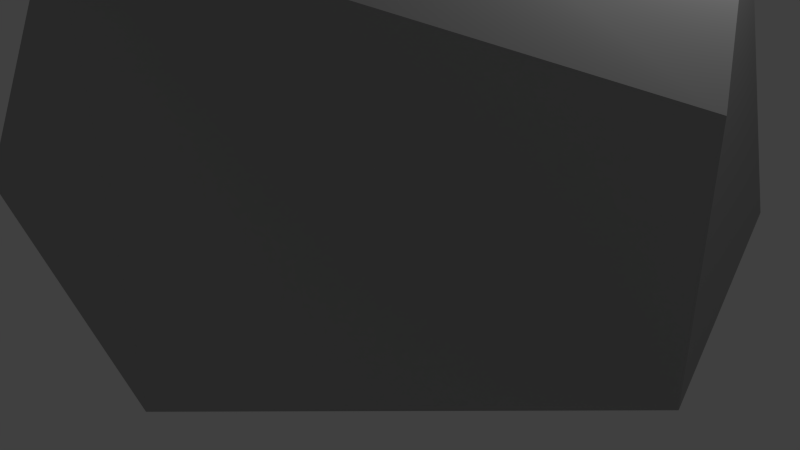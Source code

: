# Source: Rock_Chunk_04.blend  (saved by Blender 2.76.0; exported with 4.5.12 LTS)
import bpy
from mathutils import Matrix  # noqa: F401  (used for matrix-valued properties, if any)

bpy.ops.wm.read_factory_settings(use_empty=True)
scene = bpy.context.scene
scene.name = 'Scene'

# ---- collections
col_collection_1 = bpy.data.collections.new('Collection 1'); scene.collection.children.link(col_collection_1)

# ---- materials (node trees are filled in below, after node groups)
mat_m_0134_dimgray_002 = bpy.data.materials.new('M_0134_DimGray.002')
mat_m_0134_dimgray_002.alpha_threshold = 0.0
mat_m_0134_dimgray_002.use_transparent_shadow = False
mat_m_0134_dimgray_002.diffuse_color = (0.4118, 0.4118, 0.4118, 1.0)
mat_m_0134_dimgray_002.specular_color = (0.33, 0.33, 0.33)
mat_m_0134_dimgray_002.roughness = 0.5

# ---- material node trees

# ---- world
world_world = bpy.data.worlds.new('World'); scene.world = world_world
world_world.color = (0.05088, 0.05088, 0.05088)
world_world.use_sun_shadow = False
world_world.sun_shadow_jitter_overblur = 0.0
world_world.cycles.sampling_method = 'MANUAL'
world_world.cycles.sample_map_resolution = 256

# ---- cameras
cam_camera = bpy.data.cameras.new('Camera')
cam_camera.clip_end = 100.0
cam_camera.lens = 35.0
cam_camera.sensor_width = 32.0
cam_camera.sensor_height = 18.0
cam_camera.ortho_scale = 7.314
cam_camera.dof.focus_distance = 0.0
cam_camera.dof.aperture_fstop = 128.0

# ---- lights
light_lamp = bpy.data.lights.new('Lamp', 'POINT')
light_lamp.transmission_factor = 0.0
light_lamp.cutoff_distance = 30.0
light_lamp.energy = 100.0
light_lamp.shadow_buffer_clip_start = 1.001
light_lamp.shadow_soft_size = 0.1
light_lamp.shadow_maximum_resolution = 0.006
light_lamp.use_absolute_resolution = True
light_lamp.cycles.use_multiple_importance_sampling = False

# ---- meshes
me_untitled_027 = bpy.data.meshes.new('Untitled.027')
me_untitled_027.from_pydata([(301.7, 369.3, -88.06), (301.7, 81.28, -206.2), (-39.1, 81.28, -255.8), (400.6, 81.28, 99.82), (100.7, -3.61e-13, 37.33), (301.7, 81.28, -206.2), (169.2, 81.28, 340.7), (-351.9, 81.28, -20.9), (-39.1, 81.28, -255.8), (76.12, 369.3, -164.6), (-152.0, 369.3, -115.6), (-39.1, 81.28, -255.8), (-351.9, 81.28, -20.9), (-351.9, 81.28, -20.9), (-268.9, 81.28, 271.8), (-268.9, 300.7, 96.35), (301.7, 369.3, -88.06), (400.6, 274.7, 99.82), (400.6, 81.28, 99.82), (56.46, 369.3, 298.5), (-268.9, 300.7, 96.35), (-268.9, 81.28, 271.8), (76.12, 369.3, -164.6), (-152.0, 369.3, -115.6), (22.97, 402.1, 30.48), (400.6, 274.7, 99.82), (22.97, 402.1, 30.48), (56.46, 369.3, 298.5), (301.7, 81.28, -206.2), (56.46, 369.3, 298.5), (400.6, 81.28, 99.82), (400.6, 274.7, 99.82), (22.97, 402.1, 30.48), (-152.0, 369.3, -115.6), (-268.9, 300.7, 96.35), (56.46, 369.3, 298.5), (-268.9, 81.28, 271.8), (169.2, 81.28, 340.7), (301.7, 369.3, -88.06), (-268.9, 81.28, 271.8), (-152.0, 369.3, -115.6), (-351.9, 81.28, -20.9), (-268.9, 300.7, 96.35), (301.7, 369.3, -88.06), (76.12, 369.3, -164.6), (-39.1, 81.28, -255.8), (-152.0, 369.3, -115.6), (56.46, 369.3, 298.5), (400.6, 81.28, 99.82), (56.46, 369.3, 298.5), (169.2, 81.28, 340.7)], [], [(0, 1, 2), (3, 4, 5), (3, 6, 4), (4, 7, 8), (0, 2, 9), (10, 11, 12), (13, 14, 15), (16, 17, 18), (19, 20, 21), (22, 23, 24), (25, 26, 27), (28, 16, 18), (29, 30, 31), (32, 33, 34), (35, 36, 37), (5, 4, 8), (38, 22, 24), (6, 39, 4), (40, 41, 42), (4, 39, 7), (25, 43, 26), (44, 45, 46), (47, 32, 34), (48, 49, 50)])
me_untitled_027.polygons.foreach_set('use_smooth', [True] * 24)
_uv = me_untitled_027.uv_layers.new(name='UVMap')
_uv.uv.foreach_set('vector', [-11.26, 11.54, -10.58, -0.6988, 2.975, -0.6988, -8.588, 14.13, -2.618, 3.177, 4.072, 14.13, 8.091, 14.41, -5.059, 14.41, 1.688, 3.701, -2.289, -3.446, 10.58, 9.49, -4.818, 9.49, -10.14, 13.13, 4.694, 1.627, -0.7553, 13.13, 2.049, 13.27, -4.818, 1.798, 10.58, 1.798, -4.57, 0.334, 7.41, 0.334, 0.7623, 9.177, -2.463, 14.54, -10.82, 10.81, -10.82, 3.2, 9.027, 8.147, -5.956, 4.959, -1.673, -5.242, -4.29, -3.005, 4.894, -3.005, -0.6324, 4.182, 0.07844, -12.01, -0.94, 3.884, -10.84, -0.203, 4.072, 1.449, -0.3527, 12.88, -8.588, 1.449, -3.949, 14.54, 11.69, 3.2, 11.69, 10.81, 1.473, 5.476, -6.697, 1.548, -1.173, -6.675, 4.02, 13.54, -8.795, 2.164, 8.663, 2.164, -10.58, 10.25, -4.137, -0.845, 2.975, 10.25, -10.14, -4.678, -0.7553, -4.678, -1.242, 3.372, 8.663, 12.63, -8.795, 12.63, 4.146, 0.8046, -2.22, 9.394, 3.986, -3.487, 7.199, 6.327, 2.496, -3.353, 7.41, 13.47, -4.57, 13.47, 10.25, -7.043, 11.58, 2.011, 0.002829, 5.145, -4.29, 11.44, -0.6093, -0.7469, 4.894, 11.44, 11.46, 1.565, 1.482, 5.469, -1.503, -6.604, 8.091, -2.065, -6.934, 10.08, -5.059, -2.065])
me_untitled_027.materials.append(mat_m_0134_dimgray_002)
me_untitled_027.use_remesh_preserve_volume = False
me_untitled_027.use_remesh_preserve_attributes = False
me_untitled_027.use_mirror_vertex_groups = False
me_untitled_027.update()
me_untitled_027.normals_split_custom_set([tuple(v) for v in zip(*[iter([0.2273, 0.2751, -0.9342, 0.1336, 0.376, -0.9169, 0.2273, 0.2751, -0.9342, 0.2496, -0.9665, 0.05927, 0.02789, -0.9996, -0.008068, 0.1617, -0.9684, -0.1898, 0.2496, -0.9665, 0.05927, 0.08751, -0.967, 0.2393, 0.02789, -0.9996, -0.008068, 0.02789, -0.9996, -0.008068, -0.1671, -0.9832, -0.07356, -0.05378, -0.9686, -0.2429, 0.2273, 0.2751, -0.9342, 0.2273, 0.2751, -0.9342, 0.3167, 0.1689, -0.9334, -0.5936, 0.152, -0.7903, -0.5936, 0.152, -0.7903, -0.5936, 0.152, -0.7903, -0.94, 0.2131, 0.2665, -0.94, 0.2131, 0.2665, -0.94, 0.2131, 0.2665, 0.9197, 0.06288, -0.3875, 0.885, 0.0, -0.4656, 0.9197, 0.0629, -0.3875, -0.525, 0.5316, 0.6647, -0.525, 0.5316, 0.6647, -0.525, 0.5316, 0.6647, 0.006907, 0.9865, -0.1638, -0.03768, 0.9838, -0.1755, 0.006903, 0.9865, -0.1638, 0.2789, 0.9381, 0.2052, 0.2789, 0.9381, 0.2052, 0.3059, 0.9489, 0.07779, 0.9441, 0.1251, -0.305, 0.9197, 0.06288, -0.3875, 0.9197, 0.0629, -0.3875, 0.4999, 0.0, 0.8661, 0.4999, 0.0, 0.8661, 0.4999, 0.0, 0.8661, -0.2946, 0.9442, 0.1473, -0.2959, 0.9446, 0.1424, -0.2947, 0.9442, 0.1471, -0.1547, 0.08384, 0.9844, -0.1547, 0.08384, 0.9844, -0.1547, 0.08384, 0.9844, 0.1617, -0.9684, -0.1898, 0.02789, -0.9996, -0.008068, -0.05378, -0.9686, -0.2429, 0.05149, 0.9871, -0.1518, 0.006907, 0.9865, -0.1638, 0.006903, 0.9865, -0.1638, 0.08751, -0.967, 0.2393, -0.1135, -0.9804, 0.161, 0.02789, -0.9996, -0.008068, -0.8268, 0.4743, -0.3025, -0.8268, 0.4743, -0.3025, -0.8268, 0.4743, -0.3025, 0.02789, -0.9996, -0.008068, -0.1135, -0.9804, 0.161, -0.1671, -0.9832, -0.07356, 0.2789, 0.9381, 0.2052, 0.2471, 0.9114, 0.3291, 0.2789, 0.9381, 0.2052, -0.1953, 0.3662, -0.9098, -0.1953, 0.3662, -0.9098, -0.1953, 0.3662, -0.9098, -0.2934, 0.9438, 0.1521, -0.2946, 0.9442, 0.1473, -0.2947, 0.9442, 0.1471, 0.6733, 0.3584, 0.6467, 0.6733, 0.3584, 0.6467, 0.6733, 0.3584, 0.6467])] * 3)])

# ---- objects
ob_rock_medium_02_001 = bpy.data.objects.new('Rock_Medium_02.001', me_untitled_027)
ob_lamp = bpy.data.objects.new('Lamp', light_lamp)
ob_camera = bpy.data.objects.new('Camera', cam_camera)

# ---- transforms, parenting, visibility, modifiers, constraints
ob_rock_medium_02_001.location = (0.0, 0.0, 0.0)
ob_rock_medium_02_001.rotation_euler = (1.571, -0.0, 0.0)
ob_rock_medium_02_001.scale = (0.01242, 0.01242, 0.01242)
ob_rock_medium_02_001.color = (0.8, 0.8, 0.8, 1.0)
ob_rock_medium_02_001.lineart.crease_threshold = 0.0
ob_lamp.location = (4.076, 1.005, 5.904)
ob_lamp.rotation_euler = (0.6503, 0.05522, 1.866)
ob_lamp.lock_rotations_4d = False
ob_lamp.empty_display_type = 'ARROWS'
ob_lamp.color = (0.0, 0.0, 0.0, 0.0)
ob_lamp.lineart.crease_threshold = 0.0
ob_camera.location = (7.481, -6.508, 5.344)
ob_camera.rotation_euler = (1.109, 0.01082, 0.8149)
ob_camera.lock_rotations_4d = False
ob_camera.empty_display_type = 'ARROWS'
ob_camera.color = (0.0, 0.0, 0.0, 0.0)
ob_camera.display_type = 'WIRE'
ob_camera.lineart.crease_threshold = 0.0

# ---- collection membership
col_collection_1.objects.link(ob_rock_medium_02_001)
col_collection_1.objects.link(ob_lamp)
col_collection_1.objects.link(ob_camera)

# ---- scene / render settings (as saved in the file)
scene.camera = ob_camera
scene.frame_start = 1; scene.frame_end = 250; scene.frame_set(1)
scene.render.engine = 'BLENDER_EEVEE_NEXT'
scene.render.resolution_percentage = 50
scene.render.fps = 30
scene.render.dither_intensity = 0.0
scene.cycles.use_denoising = False
scene.cycles.samples = 10
scene.cycles.sampling_pattern = 'TABULATED_SOBOL'
scene.cycles.light_sampling_threshold = 0.0
scene.cycles.use_adaptive_sampling = False
scene.cycles.use_light_tree = False
scene.cycles.blur_glossy = 0.0
scene.cycles.pixel_filter_type = 'GAUSSIAN'
scene.cycles.sample_clamp_indirect = 0.0
scene.view_settings.view_transform = 'Standard'
bpy.context.view_layer.update()
